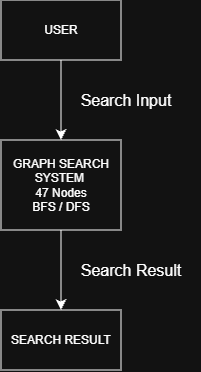

The diagram above was exported from draw.io. Its source (the exported page's mxGraphModel, read from the mxfile embedded in the PNG):
<mxGraphModel dx="488" dy="1509" grid="1" gridSize="10" guides="1" tooltips="1" connect="1" arrows="1" fold="1" page="1" pageScale="1" pageWidth="850" pageHeight="1100" math="0" shadow="0">
  <root>
    <mxCell id="0" />
    <mxCell id="1" parent="0" />
    <mxCell id="QTtVckzAgrC95q67QlvR-7" edge="1" parent="1" source="QTtVckzAgrC95q67QlvR-6" style="edgeStyle=none;curved=1;rounded=0;orthogonalLoop=1;jettySize=auto;html=1;fontSize=12;startSize=8;endSize=8;">
      <mxGeometry relative="1" as="geometry">
        <mxPoint x="390" y="-90" as="targetPoint" />
      </mxGeometry>
    </mxCell>
    <mxCell id="QTtVckzAgrC95q67QlvR-6" parent="1" style="whiteSpace=wrap;html=1;" value="USER" vertex="1">
      <mxGeometry height="60" width="120" x="330" y="-230" as="geometry" />
    </mxCell>
    <mxCell id="QTtVckzAgrC95q67QlvR-8" parent="1" style="text;html=1;whiteSpace=wrap;strokeColor=none;fillColor=none;align=center;verticalAlign=middle;rounded=0;fontSize=16;" value="Search Input" vertex="1">
      <mxGeometry height="30" width="110" x="400" y="-145" as="geometry" />
    </mxCell>
    <mxCell id="QTtVckzAgrC95q67QlvR-10" edge="1" parent="1" source="QTtVckzAgrC95q67QlvR-9" style="edgeStyle=none;curved=1;rounded=0;orthogonalLoop=1;jettySize=auto;html=1;fontSize=12;startSize=8;endSize=8;">
      <mxGeometry relative="1" as="geometry">
        <mxPoint x="390" y="80" as="targetPoint" />
      </mxGeometry>
    </mxCell>
    <mxCell id="QTtVckzAgrC95q67QlvR-9" parent="1" style="whiteSpace=wrap;html=1;" value="GRAPH SEARCH SYSTEM&amp;nbsp;&lt;div&gt;47 Nodes&lt;/div&gt;&lt;div&gt;BFS / DFS&lt;/div&gt;" vertex="1">
      <mxGeometry height="90" width="120" x="330" y="-90" as="geometry" />
    </mxCell>
    <mxCell id="QTtVckzAgrC95q67QlvR-11" parent="1" style="whiteSpace=wrap;html=1;" value="SEARCH RESULT" vertex="1">
      <mxGeometry height="60" width="120" x="330" y="80" as="geometry" />
    </mxCell>
    <mxCell id="QTtVckzAgrC95q67QlvR-12" parent="1" style="text;html=1;whiteSpace=wrap;strokeColor=none;fillColor=none;align=center;verticalAlign=middle;rounded=0;fontSize=16;" value="Search Result" vertex="1">
      <mxGeometry height="30" width="140" x="390" y="25" as="geometry" />
    </mxCell>
  </root>
</mxGraphModel>